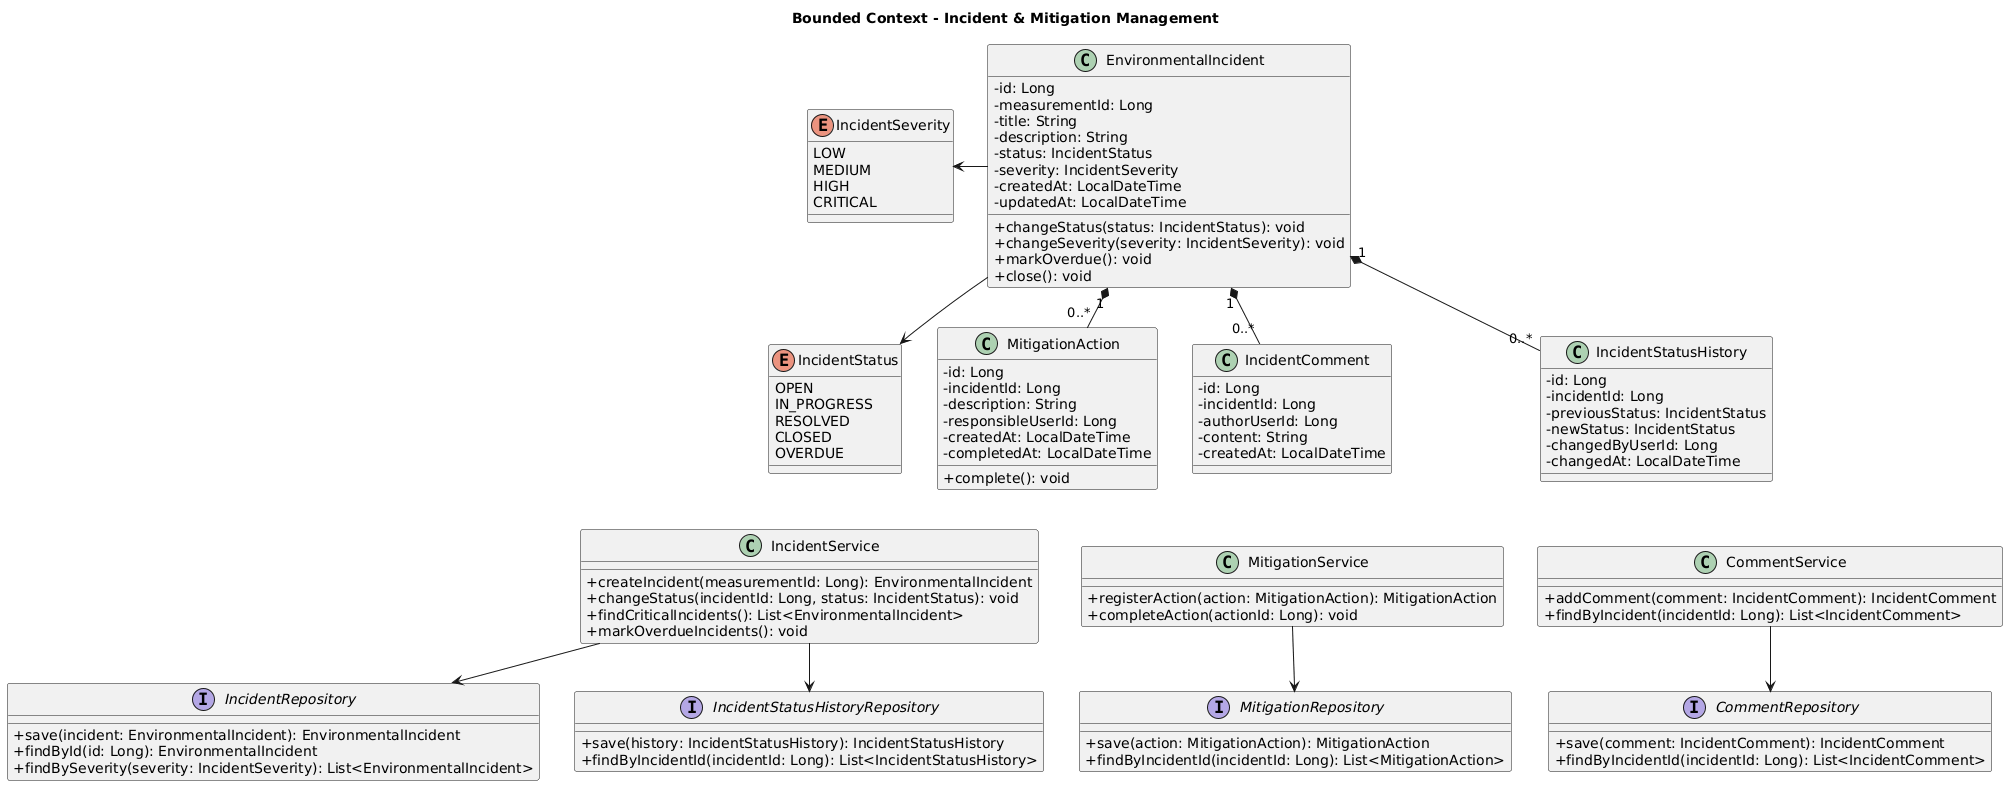

The diagram above was rendered by PlantUML. Its source (embedded in the PNG):
@startuml
title Bounded Context - Incident & Mitigation Management
skinparam classAttributeIconSize 0
skinparam nodesep 35
skinparam ranksep 40

' ==================== FILA 1: DOMINIO ====================
class EnvironmentalIncident {
  -id: Long
  -measurementId: Long
  -title: String
  -description: String
  -status: IncidentStatus
  -severity: IncidentSeverity
  -createdAt: LocalDateTime
  -updatedAt: LocalDateTime
  +changeStatus(status: IncidentStatus): void
  +changeSeverity(severity: IncidentSeverity): void
  +markOverdue(): void
  +close(): void
}

enum IncidentSeverity {
  LOW
  MEDIUM
  HIGH
  CRITICAL
}

enum IncidentStatus {
  OPEN
  IN_PROGRESS
  RESOLVED
  CLOSED
  OVERDUE
}

class MitigationAction {
  -id: Long
  -incidentId: Long
  -description: String
  -responsibleUserId: Long
  -createdAt: LocalDateTime
  -completedAt: LocalDateTime
  +complete(): void
}

class IncidentComment {
  -id: Long
  -incidentId: Long
  -authorUserId: Long
  -content: String
  -createdAt: LocalDateTime
}

class IncidentStatusHistory {
  -id: Long
  -incidentId: Long
  -previousStatus: IncidentStatus
  -newStatus: IncidentStatus
  -changedByUserId: Long
  -changedAt: LocalDateTime
}

EnvironmentalIncident -left-> IncidentSeverity
EnvironmentalIncident "1" *-- "0..*" MitigationAction
EnvironmentalIncident "1" *-- "0..*" IncidentComment
EnvironmentalIncident "1" *-- "0..*" IncidentStatusHistory
EnvironmentalIncident --> IncidentStatus

' ==================== FILA 2: SERVICIOS Y REPOSITORIOS ====================
class IncidentService {
  +createIncident(measurementId: Long): EnvironmentalIncident
  +changeStatus(incidentId: Long, status: IncidentStatus): void
  +findCriticalIncidents(): List<EnvironmentalIncident>
  +markOverdueIncidents(): void
}

class MitigationService {
  +registerAction(action: MitigationAction): MitigationAction
  +completeAction(actionId: Long): void
}

class CommentService {
  +addComment(comment: IncidentComment): IncidentComment
  +findByIncident(incidentId: Long): List<IncidentComment>
}

interface IncidentRepository {
  +save(incident: EnvironmentalIncident): EnvironmentalIncident
  +findById(id: Long): EnvironmentalIncident
  +findBySeverity(severity: IncidentSeverity): List<EnvironmentalIncident>
}

interface IncidentStatusHistoryRepository {
  +save(history: IncidentStatusHistory): IncidentStatusHistory
  +findByIncidentId(incidentId: Long): List<IncidentStatusHistory>
}

interface MitigationRepository {
  +save(action: MitigationAction): MitigationAction
  +findByIncidentId(incidentId: Long): List<MitigationAction>
}

interface CommentRepository {
  +save(comment: IncidentComment): IncidentComment
  +findByIncidentId(incidentId: Long): List<IncidentComment>
}

IncidentService --> IncidentRepository
IncidentService --> IncidentStatusHistoryRepository
MitigationService --> MitigationRepository
CommentService --> CommentRepository

' Enlaces invisibles para forzar el diseño en 2 filas compactas
MitigationAction -[hidden]down-> IncidentService
IncidentComment -[hidden]down-> MitigationService
IncidentStatusHistory -[hidden]down-> CommentService
@enduml